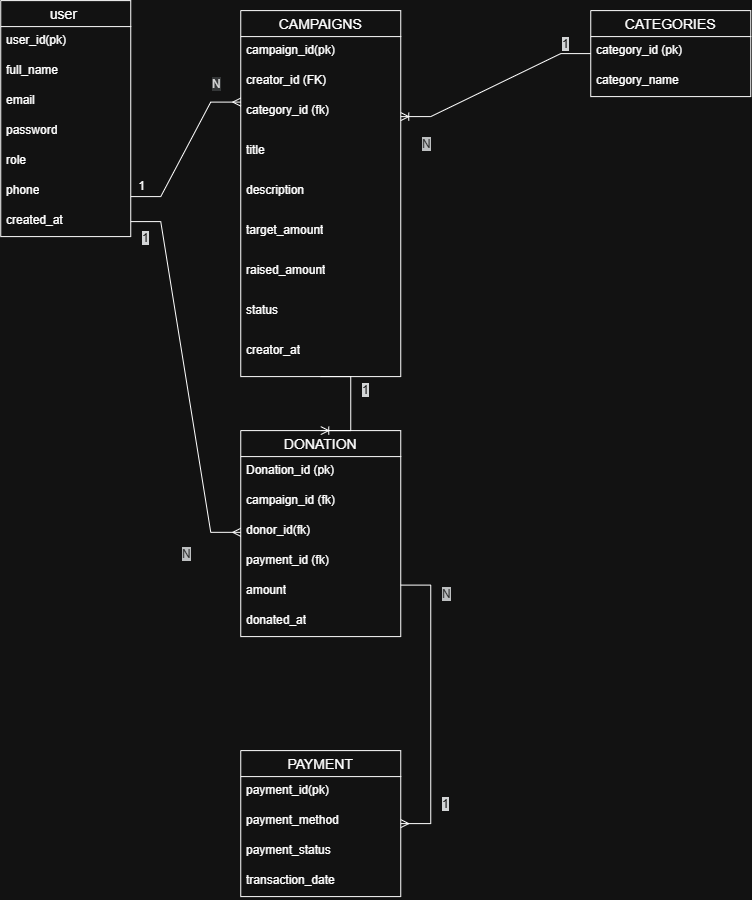

The diagram above was exported from draw.io. Its source (the exported page's mxGraphModel, read from the mxfile embedded in the PNG):
<mxGraphModel dx="1544" dy="927" grid="1" gridSize="10" guides="1" tooltips="1" connect="1" arrows="1" fold="1" page="1" pageScale="1" pageWidth="850" pageHeight="1100" math="0" shadow="0">
  <root>
    <mxCell id="0" />
    <mxCell id="1" parent="0" />
    <mxCell id="ZPzbmOcFzvVvEujrPFA9-1" parent="1" style="swimlane;fontStyle=0;childLayout=stackLayout;horizontal=1;startSize=26;horizontalStack=0;resizeParent=1;resizeParentMax=0;resizeLast=0;collapsible=1;marginBottom=0;align=center;fontSize=14;" value="user " vertex="1">
      <mxGeometry height="236" width="130" x="20" y="10" as="geometry" />
    </mxCell>
    <mxCell id="ZPzbmOcFzvVvEujrPFA9-2" parent="ZPzbmOcFzvVvEujrPFA9-1" style="text;strokeColor=none;fillColor=none;spacingLeft=4;spacingRight=4;overflow=hidden;rotatable=0;points=[[0,0.5],[1,0.5]];portConstraint=eastwest;fontSize=12;whiteSpace=wrap;html=1;" value="user_id(pk)" vertex="1">
      <mxGeometry height="30" width="130" y="26" as="geometry" />
    </mxCell>
    <mxCell id="ZPzbmOcFzvVvEujrPFA9-3" parent="ZPzbmOcFzvVvEujrPFA9-1" style="text;strokeColor=none;fillColor=none;spacingLeft=4;spacingRight=4;overflow=hidden;rotatable=0;points=[[0,0.5],[1,0.5]];portConstraint=eastwest;fontSize=12;whiteSpace=wrap;html=1;" value="full_name" vertex="1">
      <mxGeometry height="30" width="130" y="56" as="geometry" />
    </mxCell>
    <mxCell id="ZPzbmOcFzvVvEujrPFA9-4" parent="ZPzbmOcFzvVvEujrPFA9-1" style="text;strokeColor=none;fillColor=none;spacingLeft=4;spacingRight=4;overflow=hidden;rotatable=0;points=[[0,0.5],[1,0.5]];portConstraint=eastwest;fontSize=12;whiteSpace=wrap;html=1;" value="email&lt;table&gt;&lt;tbody&gt;&lt;tr&gt;&lt;td&gt;&lt;br&gt;&lt;/td&gt;&lt;td&gt;&lt;br&gt;&lt;/td&gt;&lt;td&gt;&lt;br&gt;&lt;/td&gt;&lt;td&gt;&lt;br&gt;&lt;/td&gt;&lt;/tr&gt;&lt;tr&gt;&lt;td&gt;&lt;br&gt;&lt;/td&gt;&lt;td&gt;&lt;br&gt;&lt;/td&gt;&lt;td&gt;&lt;br&gt;&lt;/td&gt;&lt;td&gt;&lt;br&gt;&lt;/td&gt;&lt;/tr&gt;&lt;tr&gt;&lt;td&gt;&lt;br&gt;&lt;/td&gt;&lt;td&gt;&lt;br&gt;&lt;/td&gt;&lt;td&gt;&lt;br&gt;&lt;/td&gt;&lt;td&gt;&lt;br&gt;&lt;/td&gt;&lt;/tr&gt;&lt;tr&gt;&lt;td&gt;&lt;br&gt;&lt;/td&gt;&lt;td&gt;&lt;br&gt;&lt;/td&gt;&lt;td&gt;&lt;br&gt;&lt;/td&gt;&lt;td&gt;&lt;br&gt;&lt;/td&gt;&lt;/tr&gt;&lt;/tbody&gt;&lt;/table&gt;" vertex="1">
      <mxGeometry height="30" width="130" y="86" as="geometry" />
    </mxCell>
    <mxCell id="ZPzbmOcFzvVvEujrPFA9-9" parent="ZPzbmOcFzvVvEujrPFA9-1" style="text;strokeColor=none;fillColor=none;spacingLeft=4;spacingRight=4;overflow=hidden;rotatable=0;points=[[0,0.5],[1,0.5]];portConstraint=eastwest;fontSize=12;whiteSpace=wrap;html=1;" value="password" vertex="1">
      <mxGeometry height="30" width="130" y="116" as="geometry" />
    </mxCell>
    <mxCell id="ZPzbmOcFzvVvEujrPFA9-8" parent="ZPzbmOcFzvVvEujrPFA9-1" style="text;strokeColor=none;fillColor=none;spacingLeft=4;spacingRight=4;overflow=hidden;rotatable=0;points=[[0,0.5],[1,0.5]];portConstraint=eastwest;fontSize=12;whiteSpace=wrap;html=1;" value="role" vertex="1">
      <mxGeometry height="30" width="130" y="146" as="geometry" />
    </mxCell>
    <mxCell id="ZPzbmOcFzvVvEujrPFA9-7" parent="ZPzbmOcFzvVvEujrPFA9-1" style="text;strokeColor=none;fillColor=none;spacingLeft=4;spacingRight=4;overflow=hidden;rotatable=0;points=[[0,0.5],[1,0.5]];portConstraint=eastwest;fontSize=12;whiteSpace=wrap;html=1;" value="phone" vertex="1">
      <mxGeometry height="30" width="130" y="176" as="geometry" />
    </mxCell>
    <mxCell id="ZPzbmOcFzvVvEujrPFA9-6" parent="ZPzbmOcFzvVvEujrPFA9-1" style="text;strokeColor=none;fillColor=none;spacingLeft=4;spacingRight=4;overflow=hidden;rotatable=0;points=[[0,0.5],[1,0.5]];portConstraint=eastwest;fontSize=12;whiteSpace=wrap;html=1;" value="created_at" vertex="1">
      <mxGeometry height="30" width="130" y="206" as="geometry" />
    </mxCell>
    <mxCell id="ZPzbmOcFzvVvEujrPFA9-10" parent="1" style="swimlane;fontStyle=0;childLayout=stackLayout;horizontal=1;startSize=26;horizontalStack=0;resizeParent=1;resizeParentMax=0;resizeLast=0;collapsible=1;marginBottom=0;align=center;fontSize=14;" value="CAMPAIGNS" vertex="1">
      <mxGeometry height="366" width="160" x="260" y="20" as="geometry" />
    </mxCell>
    <mxCell id="ZPzbmOcFzvVvEujrPFA9-11" parent="ZPzbmOcFzvVvEujrPFA9-10" style="text;strokeColor=none;fillColor=none;spacingLeft=4;spacingRight=4;overflow=hidden;rotatable=0;points=[[0,0.5],[1,0.5]];portConstraint=eastwest;fontSize=12;whiteSpace=wrap;html=1;" value="campaign_id(pk)" vertex="1">
      <mxGeometry height="30" width="160" y="26" as="geometry" />
    </mxCell>
    <mxCell id="ZPzbmOcFzvVvEujrPFA9-12" parent="ZPzbmOcFzvVvEujrPFA9-10" style="text;strokeColor=none;fillColor=none;spacingLeft=4;spacingRight=4;overflow=hidden;rotatable=0;points=[[0,0.5],[1,0.5]];portConstraint=eastwest;fontSize=12;whiteSpace=wrap;html=1;" value="creator_id (FK)" vertex="1">
      <mxGeometry height="30" width="160" y="56" as="geometry" />
    </mxCell>
    <mxCell id="ZPzbmOcFzvVvEujrPFA9-13" parent="ZPzbmOcFzvVvEujrPFA9-10" style="text;strokeColor=none;fillColor=none;spacingLeft=4;spacingRight=4;overflow=hidden;rotatable=0;points=[[0,0.5],[1,0.5]];portConstraint=eastwest;fontSize=12;whiteSpace=wrap;html=1;" value="category_id (fk)" vertex="1">
      <mxGeometry height="40" width="160" y="86" as="geometry" />
    </mxCell>
    <mxCell id="ZPzbmOcFzvVvEujrPFA9-19" parent="ZPzbmOcFzvVvEujrPFA9-10" style="text;strokeColor=none;fillColor=none;spacingLeft=4;spacingRight=4;overflow=hidden;rotatable=0;points=[[0,0.5],[1,0.5]];portConstraint=eastwest;fontSize=12;whiteSpace=wrap;html=1;" value="title" vertex="1">
      <mxGeometry height="40" width="160" y="126" as="geometry" />
    </mxCell>
    <mxCell id="ZPzbmOcFzvVvEujrPFA9-18" parent="ZPzbmOcFzvVvEujrPFA9-10" style="text;strokeColor=none;fillColor=none;spacingLeft=4;spacingRight=4;overflow=hidden;rotatable=0;points=[[0,0.5],[1,0.5]];portConstraint=eastwest;fontSize=12;whiteSpace=wrap;html=1;" value="description" vertex="1">
      <mxGeometry height="40" width="160" y="166" as="geometry" />
    </mxCell>
    <mxCell id="ZPzbmOcFzvVvEujrPFA9-17" parent="ZPzbmOcFzvVvEujrPFA9-10" style="text;strokeColor=none;fillColor=none;spacingLeft=4;spacingRight=4;overflow=hidden;rotatable=0;points=[[0,0.5],[1,0.5]];portConstraint=eastwest;fontSize=12;whiteSpace=wrap;html=1;" value="target_amount" vertex="1">
      <mxGeometry height="40" width="160" y="206" as="geometry" />
    </mxCell>
    <mxCell id="ZPzbmOcFzvVvEujrPFA9-16" parent="ZPzbmOcFzvVvEujrPFA9-10" style="text;strokeColor=none;fillColor=none;spacingLeft=4;spacingRight=4;overflow=hidden;rotatable=0;points=[[0,0.5],[1,0.5]];portConstraint=eastwest;fontSize=12;whiteSpace=wrap;html=1;" value="raised_amount" vertex="1">
      <mxGeometry height="40" width="160" y="246" as="geometry" />
    </mxCell>
    <mxCell id="ZPzbmOcFzvVvEujrPFA9-15" parent="ZPzbmOcFzvVvEujrPFA9-10" style="text;strokeColor=none;fillColor=none;spacingLeft=4;spacingRight=4;overflow=hidden;rotatable=0;points=[[0,0.5],[1,0.5]];portConstraint=eastwest;fontSize=12;whiteSpace=wrap;html=1;" value="status" vertex="1">
      <mxGeometry height="40" width="160" y="286" as="geometry" />
    </mxCell>
    <mxCell id="ZPzbmOcFzvVvEujrPFA9-14" parent="ZPzbmOcFzvVvEujrPFA9-10" style="text;strokeColor=none;fillColor=none;spacingLeft=4;spacingRight=4;overflow=hidden;rotatable=0;points=[[0,0.5],[1,0.5]];portConstraint=eastwest;fontSize=12;whiteSpace=wrap;html=1;" value="creator_at" vertex="1">
      <mxGeometry height="40" width="160" y="326" as="geometry" />
    </mxCell>
    <mxCell id="ZPzbmOcFzvVvEujrPFA9-20" parent="1" style="swimlane;fontStyle=0;childLayout=stackLayout;horizontal=1;startSize=26;horizontalStack=0;resizeParent=1;resizeParentMax=0;resizeLast=0;collapsible=1;marginBottom=0;align=center;fontSize=14;" value="DONATION" vertex="1">
      <mxGeometry height="206" width="160" x="260" y="440" as="geometry" />
    </mxCell>
    <mxCell id="ZPzbmOcFzvVvEujrPFA9-21" parent="ZPzbmOcFzvVvEujrPFA9-20" style="text;strokeColor=none;fillColor=none;spacingLeft=4;spacingRight=4;overflow=hidden;rotatable=0;points=[[0,0.5],[1,0.5]];portConstraint=eastwest;fontSize=12;whiteSpace=wrap;html=1;" value="Donation_id (pk)" vertex="1">
      <mxGeometry height="30" width="160" y="26" as="geometry" />
    </mxCell>
    <mxCell id="ZPzbmOcFzvVvEujrPFA9-22" parent="ZPzbmOcFzvVvEujrPFA9-20" style="text;strokeColor=none;fillColor=none;spacingLeft=4;spacingRight=4;overflow=hidden;rotatable=0;points=[[0,0.5],[1,0.5]];portConstraint=eastwest;fontSize=12;whiteSpace=wrap;html=1;" value="campaign_id (fk)" vertex="1">
      <mxGeometry height="30" width="160" y="56" as="geometry" />
    </mxCell>
    <mxCell id="ZPzbmOcFzvVvEujrPFA9-23" parent="ZPzbmOcFzvVvEujrPFA9-20" style="text;strokeColor=none;fillColor=none;spacingLeft=4;spacingRight=4;overflow=hidden;rotatable=0;points=[[0,0.5],[1,0.5]];portConstraint=eastwest;fontSize=12;whiteSpace=wrap;html=1;" value="donor_id(fk)" vertex="1">
      <mxGeometry height="30" width="160" y="86" as="geometry" />
    </mxCell>
    <mxCell id="ZPzbmOcFzvVvEujrPFA9-24" parent="ZPzbmOcFzvVvEujrPFA9-20" style="text;strokeColor=none;fillColor=none;spacingLeft=4;spacingRight=4;overflow=hidden;rotatable=0;points=[[0,0.5],[1,0.5]];portConstraint=eastwest;fontSize=12;whiteSpace=wrap;html=1;" value="payment_id (fk)" vertex="1">
      <mxGeometry height="30" width="160" y="116" as="geometry" />
    </mxCell>
    <mxCell id="ZPzbmOcFzvVvEujrPFA9-25" parent="ZPzbmOcFzvVvEujrPFA9-20" style="text;strokeColor=none;fillColor=none;spacingLeft=4;spacingRight=4;overflow=hidden;rotatable=0;points=[[0,0.5],[1,0.5]];portConstraint=eastwest;fontSize=12;whiteSpace=wrap;html=1;" value="amount" vertex="1">
      <mxGeometry height="30" width="160" y="146" as="geometry" />
    </mxCell>
    <mxCell id="ZPzbmOcFzvVvEujrPFA9-26" parent="ZPzbmOcFzvVvEujrPFA9-20" style="text;strokeColor=none;fillColor=none;spacingLeft=4;spacingRight=4;overflow=hidden;rotatable=0;points=[[0,0.5],[1,0.5]];portConstraint=eastwest;fontSize=12;whiteSpace=wrap;html=1;" value="donated_at" vertex="1">
      <mxGeometry height="30" width="160" y="176" as="geometry" />
    </mxCell>
    <mxCell id="ZPzbmOcFzvVvEujrPFA9-27" parent="1" style="swimlane;fontStyle=0;childLayout=stackLayout;horizontal=1;startSize=26;horizontalStack=0;resizeParent=1;resizeParentMax=0;resizeLast=0;collapsible=1;marginBottom=0;align=center;fontSize=14;" value="PAYMENT" vertex="1">
      <mxGeometry height="146" width="160" x="260" y="760" as="geometry" />
    </mxCell>
    <mxCell id="ZPzbmOcFzvVvEujrPFA9-28" parent="ZPzbmOcFzvVvEujrPFA9-27" style="text;strokeColor=none;fillColor=none;spacingLeft=4;spacingRight=4;overflow=hidden;rotatable=0;points=[[0,0.5],[1,0.5]];portConstraint=eastwest;fontSize=12;whiteSpace=wrap;html=1;" value="payment_id(pk)" vertex="1">
      <mxGeometry height="30" width="160" y="26" as="geometry" />
    </mxCell>
    <mxCell id="ZPzbmOcFzvVvEujrPFA9-29" parent="ZPzbmOcFzvVvEujrPFA9-27" style="text;strokeColor=none;fillColor=none;spacingLeft=4;spacingRight=4;overflow=hidden;rotatable=0;points=[[0,0.5],[1,0.5]];portConstraint=eastwest;fontSize=12;whiteSpace=wrap;html=1;" value="payment_method" vertex="1">
      <mxGeometry height="30" width="160" y="56" as="geometry" />
    </mxCell>
    <mxCell id="ZPzbmOcFzvVvEujrPFA9-30" parent="ZPzbmOcFzvVvEujrPFA9-27" style="text;strokeColor=none;fillColor=none;spacingLeft=4;spacingRight=4;overflow=hidden;rotatable=0;points=[[0,0.5],[1,0.5]];portConstraint=eastwest;fontSize=12;whiteSpace=wrap;html=1;" value="payment_status" vertex="1">
      <mxGeometry height="30" width="160" y="86" as="geometry" />
    </mxCell>
    <mxCell id="ZPzbmOcFzvVvEujrPFA9-31" parent="ZPzbmOcFzvVvEujrPFA9-27" style="text;strokeColor=none;fillColor=none;spacingLeft=4;spacingRight=4;overflow=hidden;rotatable=0;points=[[0,0.5],[1,0.5]];portConstraint=eastwest;fontSize=12;whiteSpace=wrap;html=1;" value="transaction_date" vertex="1">
      <mxGeometry height="30" width="160" y="116" as="geometry" />
    </mxCell>
    <mxCell id="ZPzbmOcFzvVvEujrPFA9-32" parent="1" style="swimlane;fontStyle=0;childLayout=stackLayout;horizontal=1;startSize=26;horizontalStack=0;resizeParent=1;resizeParentMax=0;resizeLast=0;collapsible=1;marginBottom=0;align=center;fontSize=14;" value="CATEGORIES" vertex="1">
      <mxGeometry height="86" width="160" x="610" y="20" as="geometry" />
    </mxCell>
    <mxCell id="ZPzbmOcFzvVvEujrPFA9-33" parent="ZPzbmOcFzvVvEujrPFA9-32" style="text;strokeColor=none;fillColor=none;spacingLeft=4;spacingRight=4;overflow=hidden;rotatable=0;points=[[0,0.5],[1,0.5]];portConstraint=eastwest;fontSize=12;whiteSpace=wrap;html=1;" value="category_id (pk)" vertex="1">
      <mxGeometry height="30" width="160" y="26" as="geometry" />
    </mxCell>
    <mxCell id="ZPzbmOcFzvVvEujrPFA9-34" parent="ZPzbmOcFzvVvEujrPFA9-32" style="text;strokeColor=none;fillColor=none;spacingLeft=4;spacingRight=4;overflow=hidden;rotatable=0;points=[[0,0.5],[1,0.5]];portConstraint=eastwest;fontSize=12;whiteSpace=wrap;html=1;" value="category_name" vertex="1">
      <mxGeometry height="30" width="160" y="56" as="geometry" />
    </mxCell>
    <mxCell id="ZPzbmOcFzvVvEujrPFA9-37" edge="1" parent="1" style="edgeStyle=entityRelationEdgeStyle;fontSize=12;html=1;endArrow=ERmany;rounded=0;entryX=0;entryY=0.25;entryDx=0;entryDy=0;" target="ZPzbmOcFzvVvEujrPFA9-10" value="">
      <mxGeometry height="100" relative="1" width="100" as="geometry">
        <mxPoint x="150" y="206" as="sourcePoint" />
        <mxPoint x="250" y="106" as="targetPoint" />
      </mxGeometry>
    </mxCell>
    <mxCell id="ZPzbmOcFzvVvEujrPFA9-74" edge="1" parent="1" source="ZPzbmOcFzvVvEujrPFA9-6" style="edgeStyle=entityRelationEdgeStyle;fontSize=12;html=1;endArrow=ERmany;rounded=0;entryX=0;entryY=0.5;entryDx=0;entryDy=0;exitX=1;exitY=0.5;exitDx=0;exitDy=0;" value="">
      <mxGeometry height="100" relative="1" width="100" as="geometry">
        <mxPoint x="77.98000000000002" y="280" as="sourcePoint" />
        <mxPoint x="260" y="541.73" as="targetPoint" />
      </mxGeometry>
    </mxCell>
    <mxCell id="ZPzbmOcFzvVvEujrPFA9-76" edge="1" parent="1" source="ZPzbmOcFzvVvEujrPFA9-20" style="edgeStyle=entityRelationEdgeStyle;fontSize=12;html=1;endArrow=ERmany;rounded=0;exitX=1;exitY=0.75;exitDx=0;exitDy=0;entryX=1;entryY=0.5;entryDx=0;entryDy=0;" target="ZPzbmOcFzvVvEujrPFA9-27" value="">
      <mxGeometry height="100" relative="1" width="100" as="geometry">
        <mxPoint x="360" y="750" as="sourcePoint" />
        <mxPoint x="540" y="970.2272727272727" as="targetPoint" />
      </mxGeometry>
    </mxCell>
    <mxCell id="ZPzbmOcFzvVvEujrPFA9-78" edge="1" parent="1" source="ZPzbmOcFzvVvEujrPFA9-10" style="edgeStyle=entityRelationEdgeStyle;fontSize=12;html=1;endArrow=ERoneToMany;rounded=0;exitX=0.5;exitY=1;exitDx=0;exitDy=0;entryX=0.5;entryY=0;entryDx=0;entryDy=0;" target="ZPzbmOcFzvVvEujrPFA9-20" value="">
      <mxGeometry height="100" relative="1" width="100" as="geometry">
        <mxPoint x="400" y="320" as="sourcePoint" />
        <mxPoint x="500" y="220" as="targetPoint" />
      </mxGeometry>
    </mxCell>
    <mxCell id="ZPzbmOcFzvVvEujrPFA9-80" edge="1" parent="1" source="ZPzbmOcFzvVvEujrPFA9-32" style="edgeStyle=entityRelationEdgeStyle;fontSize=12;html=1;endArrow=ERoneToMany;rounded=0;exitX=0;exitY=0.5;exitDx=0;exitDy=0;entryX=1;entryY=0.5;entryDx=0;entryDy=0;" target="ZPzbmOcFzvVvEujrPFA9-13" value="">
      <mxGeometry height="100" relative="1" width="100" as="geometry">
        <mxPoint x="530" y="120" as="sourcePoint" />
        <mxPoint x="490" y="140" as="targetPoint" />
      </mxGeometry>
    </mxCell>
    <mxCell id="ZPzbmOcFzvVvEujrPFA9-81" parent="1" style="shape=table;startSize=0;container=1;collapsible=1;childLayout=tableLayout;fixedRows=1;rowLines=0;fontStyle=0;align=center;resizeLast=1;strokeColor=none;fillColor=none;collapsible=0;whiteSpace=wrap;html=1;" value="" vertex="1">
      <mxGeometry height="30" width="180" x="120" y="180" as="geometry" />
    </mxCell>
    <mxCell id="ZPzbmOcFzvVvEujrPFA9-82" parent="ZPzbmOcFzvVvEujrPFA9-81" style="shape=tableRow;horizontal=0;startSize=0;swimlaneHead=0;swimlaneBody=0;fillColor=none;collapsible=0;dropTarget=0;points=[[0,0.5],[1,0.5]];portConstraint=eastwest;top=0;left=0;right=0;bottom=0;" value="" vertex="1">
      <mxGeometry height="30" width="180" as="geometry" />
    </mxCell>
    <mxCell id="ZPzbmOcFzvVvEujrPFA9-83" parent="ZPzbmOcFzvVvEujrPFA9-82" style="shape=partialRectangle;connectable=0;fillColor=none;top=0;left=0;bottom=0;right=0;editable=1;overflow=hidden;" value="" vertex="1">
      <mxGeometry height="30" width="30" as="geometry">
        <mxRectangle height="30" width="30" as="alternateBounds" />
      </mxGeometry>
    </mxCell>
    <mxCell id="ZPzbmOcFzvVvEujrPFA9-84" parent="ZPzbmOcFzvVvEujrPFA9-82" style="shape=partialRectangle;connectable=0;fillColor=none;top=0;left=0;bottom=0;right=0;align=left;spacingLeft=6;overflow=hidden;" value="1" vertex="1">
      <mxGeometry height="30" width="150" x="30" as="geometry">
        <mxRectangle height="30" width="150" as="alternateBounds" />
      </mxGeometry>
    </mxCell>
    <mxCell id="ZPzbmOcFzvVvEujrPFA9-85" parent="1" style="text;whiteSpace=wrap;html=1;" value="&#10;&lt;span style=&quot;color: rgb(255, 255, 255); font-family: Helvetica; font-size: 12px; font-style: normal; font-variant-ligatures: normal; font-variant-caps: normal; font-weight: 400; letter-spacing: normal; orphans: 2; text-align: left; text-indent: 0px; text-transform: none; widows: 2; word-spacing: 0px; -webkit-text-stroke-width: 0px; white-space: nowrap; background-color: rgb(27, 29, 30); text-decoration-thickness: initial; text-decoration-style: initial; text-decoration-color: initial; display: inline !important; float: none;&quot;&gt;1&lt;/span&gt;&#10;&#10;" vertex="1">
      <mxGeometry height="40" width="40" x="160" y="220" as="geometry" />
    </mxCell>
    <mxCell id="ZPzbmOcFzvVvEujrPFA9-86" parent="1" style="text;whiteSpace=wrap;html=1;" value="&lt;span style=&quot;color: rgb(255, 255, 255); font-family: Helvetica; font-size: 12px; font-style: normal; font-variant-ligatures: normal; font-variant-caps: normal; font-weight: 400; letter-spacing: normal; orphans: 2; text-align: left; text-indent: 0px; text-transform: none; widows: 2; word-spacing: 0px; -webkit-text-stroke-width: 0px; white-space: nowrap; background-color: rgb(27, 29, 30); text-decoration-thickness: initial; text-decoration-style: initial; text-decoration-color: initial; display: inline !important; float: none;&quot;&gt;1&lt;/span&gt;" vertex="1">
      <mxGeometry height="40" width="40" x="380" y="386" as="geometry" />
    </mxCell>
    <mxCell id="ZPzbmOcFzvVvEujrPFA9-87" parent="1" style="text;whiteSpace=wrap;html=1;" value="&lt;span style=&quot;color: rgb(255, 255, 255); font-family: Helvetica; font-size: 12px; font-style: normal; font-variant-ligatures: normal; font-variant-caps: normal; font-weight: 400; letter-spacing: normal; orphans: 2; text-align: left; text-indent: 0px; text-transform: none; widows: 2; word-spacing: 0px; -webkit-text-stroke-width: 0px; white-space: nowrap; background-color: rgb(27, 29, 30); text-decoration-thickness: initial; text-decoration-style: initial; text-decoration-color: initial; display: inline !important; float: none;&quot;&gt;1&lt;/span&gt;" vertex="1">
      <mxGeometry height="40" width="160" x="580" y="40" as="geometry" />
    </mxCell>
    <mxCell id="ZPzbmOcFzvVvEujrPFA9-88" parent="1" style="text;whiteSpace=wrap;html=1;" value="&lt;span style=&quot;color: rgb(255, 255, 255); font-family: Helvetica; font-size: 12px; font-style: normal; font-variant-ligatures: normal; font-variant-caps: normal; font-weight: 400; letter-spacing: normal; orphans: 2; text-align: left; text-indent: 0px; text-transform: none; widows: 2; word-spacing: 0px; -webkit-text-stroke-width: 0px; white-space: nowrap; background-color: rgb(27, 29, 30); text-decoration-thickness: initial; text-decoration-style: initial; text-decoration-color: initial; display: inline !important; float: none;&quot;&gt;1&lt;/span&gt;" vertex="1">
      <mxGeometry height="40" width="40" x="460" y="800" as="geometry" />
    </mxCell>
    <mxCell id="ZPzbmOcFzvVvEujrPFA9-89" parent="1" style="text;whiteSpace=wrap;html=1;" value="&lt;font color=&quot;#121212&quot;&gt;&lt;span style=&quot;text-wrap-mode: nowrap; background-color: rgb(211, 213, 214);&quot;&gt;N&lt;/span&gt;&lt;/font&gt;&lt;div&gt;&lt;font color=&quot;#121212&quot;&gt;&lt;span style=&quot;text-wrap-mode: nowrap; background-color: rgb(211, 213, 214);&quot;&gt;&lt;br&gt;&lt;/span&gt;&lt;/font&gt;&lt;/div&gt;" vertex="1">
      <mxGeometry height="40" width="40" x="230" y="80" as="geometry" />
    </mxCell>
    <mxCell id="ZPzbmOcFzvVvEujrPFA9-90" parent="1" style="text;whiteSpace=wrap;html=1;" value="&lt;span style=&quot;color: rgb(222, 222, 222); font-family: Helvetica; font-size: 12px; font-style: normal; font-variant-ligatures: normal; font-variant-caps: normal; font-weight: 400; letter-spacing: normal; orphans: 2; text-align: left; text-indent: 0px; text-transform: none; widows: 2; word-spacing: 0px; -webkit-text-stroke-width: 0px; white-space: nowrap; background-color: rgb(53, 55, 56); text-decoration-thickness: initial; text-decoration-style: initial; text-decoration-color: initial; display: inline !important; float: none;&quot;&gt;N&lt;/span&gt;" vertex="1">
      <mxGeometry height="40" width="40" x="200" y="550" as="geometry" />
    </mxCell>
    <mxCell id="ZPzbmOcFzvVvEujrPFA9-91" parent="1" style="text;whiteSpace=wrap;html=1;" value="&lt;span style=&quot;color: rgb(222, 222, 222); font-family: Helvetica; font-size: 12px; font-style: normal; font-variant-ligatures: normal; font-variant-caps: normal; font-weight: 400; letter-spacing: normal; orphans: 2; text-align: left; text-indent: 0px; text-transform: none; widows: 2; word-spacing: 0px; -webkit-text-stroke-width: 0px; white-space: nowrap; background-color: rgb(53, 55, 56); text-decoration-thickness: initial; text-decoration-style: initial; text-decoration-color: initial; display: inline !important; float: none;&quot;&gt;N&lt;/span&gt;" vertex="1">
      <mxGeometry height="40" width="40" x="440" y="140" as="geometry" />
    </mxCell>
    <mxCell id="ZPzbmOcFzvVvEujrPFA9-94" parent="1" style="text;whiteSpace=wrap;html=1;" value="&lt;span style=&quot;color: rgb(222, 222, 222); font-family: Helvetica; font-size: 12px; font-style: normal; font-variant-ligatures: normal; font-variant-caps: normal; font-weight: 400; letter-spacing: normal; orphans: 2; text-align: left; text-indent: 0px; text-transform: none; widows: 2; word-spacing: 0px; -webkit-text-stroke-width: 0px; white-space: nowrap; background-color: rgb(53, 55, 56); text-decoration-thickness: initial; text-decoration-style: initial; text-decoration-color: initial; display: inline !important; float: none;&quot;&gt;N&lt;/span&gt;" vertex="1">
      <mxGeometry height="40" width="40" x="460" y="590" as="geometry" />
    </mxCell>
  </root>
</mxGraphModel>